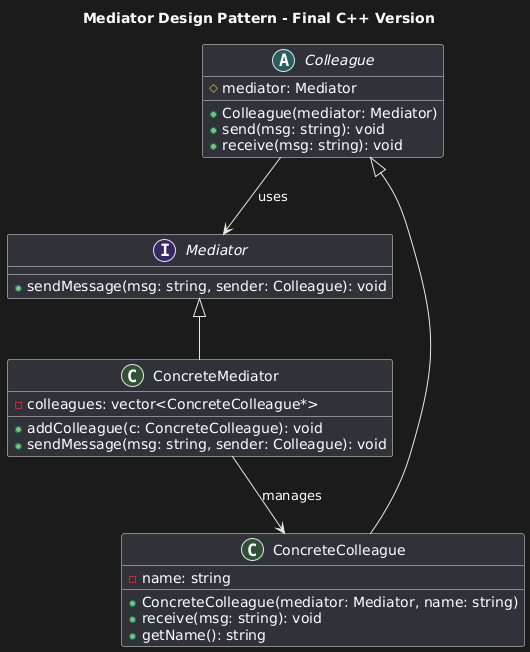

The diagram above was rendered by PlantUML. Its source (embedded in the PNG):
@startuml
title Mediator Design Pattern - Final C++ Version

interface Mediator {
    +sendMessage(msg: string, sender: Colleague): void
}

abstract class Colleague {
    #mediator: Mediator
    +Colleague(mediator: Mediator)
    +send(msg: string): void
    +receive(msg: string): void
}

class ConcreteColleague {
    -name: string
    +ConcreteColleague(mediator: Mediator, name: string)
    +receive(msg: string): void
    +getName(): string
}

class ConcreteMediator {
    -colleagues: vector<ConcreteColleague*>
    +addColleague(c: ConcreteColleague): void
    +sendMessage(msg: string, sender: Colleague): void
}

' Inheritance
Mediator <|-- ConcreteMediator
Colleague <|-- ConcreteColleague

' Associations
Colleague --> Mediator : uses
ConcreteMediator --> ConcreteColleague : manages
@enduml